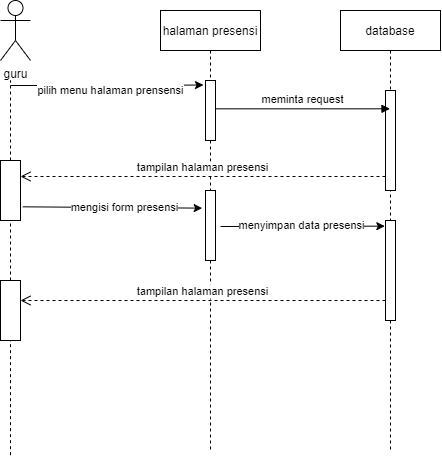

The diagram above was exported from draw.io. Its source (the exported page's mxGraphModel, read from the mxfile embedded in the PNG):
<mxGraphModel dx="865" dy="428" grid="1" gridSize="10" guides="1" tooltips="1" connect="1" arrows="1" fold="1" page="1" pageScale="1" pageWidth="850" pageHeight="1100" math="0" shadow="0">
  <root>
    <mxCell id="0" />
    <mxCell id="1" parent="0" />
    <mxCell id="3nuBFxr9cyL0pnOWT2aG-1" value="halaman presensi" style="shape=umlLifeline;perimeter=lifelinePerimeter;container=1;collapsible=0;recursiveResize=0;rounded=0;shadow=0;strokeWidth=1;" parent="1" vertex="1">
      <mxGeometry x="310" y="50" width="100" height="440" as="geometry" />
    </mxCell>
    <mxCell id="3nuBFxr9cyL0pnOWT2aG-2" value="" style="points=[];perimeter=orthogonalPerimeter;rounded=0;shadow=0;strokeWidth=1;" parent="3nuBFxr9cyL0pnOWT2aG-1" vertex="1">
      <mxGeometry x="45" y="70" width="10" height="60" as="geometry" />
    </mxCell>
    <mxCell id="xIV7UdUTuQmgwy7l-2oc-9" value="" style="points=[];perimeter=orthogonalPerimeter;rounded=0;shadow=0;strokeWidth=1;" vertex="1" parent="3nuBFxr9cyL0pnOWT2aG-1">
      <mxGeometry x="45" y="180" width="10" height="70" as="geometry" />
    </mxCell>
    <mxCell id="3nuBFxr9cyL0pnOWT2aG-5" value="database" style="shape=umlLifeline;perimeter=lifelinePerimeter;container=1;collapsible=0;recursiveResize=0;rounded=0;shadow=0;strokeWidth=1;" parent="1" vertex="1">
      <mxGeometry x="490" y="50" width="100" height="440" as="geometry" />
    </mxCell>
    <mxCell id="3nuBFxr9cyL0pnOWT2aG-6" value="" style="points=[];perimeter=orthogonalPerimeter;rounded=0;shadow=0;strokeWidth=1;" parent="3nuBFxr9cyL0pnOWT2aG-5" vertex="1">
      <mxGeometry x="45" y="80" width="10" height="100" as="geometry" />
    </mxCell>
    <mxCell id="xIV7UdUTuQmgwy7l-2oc-12" value="" style="points=[];perimeter=orthogonalPerimeter;rounded=0;shadow=0;strokeWidth=1;" vertex="1" parent="3nuBFxr9cyL0pnOWT2aG-5">
      <mxGeometry x="45" y="210" width="10" height="100" as="geometry" />
    </mxCell>
    <mxCell id="xIV7UdUTuQmgwy7l-2oc-13" value="" style="endArrow=classic;html=1;rounded=0;entryX=-0.333;entryY=0.252;entryDx=0;entryDy=0;entryPerimeter=0;" edge="1" parent="3nuBFxr9cyL0pnOWT2aG-5">
      <mxGeometry width="50" height="50" relative="1" as="geometry">
        <mxPoint x="-120" y="216" as="sourcePoint" />
        <mxPoint x="44.33000000000004" y="215.66000000000008" as="targetPoint" />
      </mxGeometry>
    </mxCell>
    <mxCell id="xIV7UdUTuQmgwy7l-2oc-14" value="menyimpan data presensi" style="edgeLabel;html=1;align=center;verticalAlign=middle;resizable=0;points=[];" vertex="1" connectable="0" parent="xIV7UdUTuQmgwy7l-2oc-13">
      <mxGeometry x="0.1279" relative="1" as="geometry">
        <mxPoint x="-12" y="-1" as="offset" />
      </mxGeometry>
    </mxCell>
    <mxCell id="3nuBFxr9cyL0pnOWT2aG-7" value="tampilan halaman presensi" style="verticalAlign=bottom;endArrow=open;dashed=1;endSize=8;shadow=0;strokeWidth=1;" parent="1" source="3nuBFxr9cyL0pnOWT2aG-6" edge="1">
      <mxGeometry relative="1" as="geometry">
        <mxPoint x="170" y="216" as="targetPoint" />
      </mxGeometry>
    </mxCell>
    <mxCell id="3nuBFxr9cyL0pnOWT2aG-8" value="meminta request" style="verticalAlign=bottom;endArrow=block;shadow=0;strokeWidth=1;exitX=1;exitY=0.472;exitDx=0;exitDy=0;exitPerimeter=0;" parent="1" source="3nuBFxr9cyL0pnOWT2aG-2" target="3nuBFxr9cyL0pnOWT2aG-5" edge="1">
      <mxGeometry relative="1" as="geometry">
        <mxPoint x="400" y="130" as="sourcePoint" />
        <mxPoint x="530" y="130" as="targetPoint" />
      </mxGeometry>
    </mxCell>
    <mxCell id="xIV7UdUTuQmgwy7l-2oc-2" value="guru" style="shape=umlActor;verticalLabelPosition=bottom;verticalAlign=top;html=1;outlineConnect=0;" vertex="1" parent="1">
      <mxGeometry x="150" y="40" width="30" height="60" as="geometry" />
    </mxCell>
    <mxCell id="xIV7UdUTuQmgwy7l-2oc-3" value="" style="endArrow=none;dashed=1;html=1;rounded=0;startArrow=none;" edge="1" parent="1" source="xIV7UdUTuQmgwy7l-2oc-7">
      <mxGeometry width="50" height="50" relative="1" as="geometry">
        <mxPoint x="160" y="340" as="sourcePoint" />
        <mxPoint x="160" y="120" as="targetPoint" />
      </mxGeometry>
    </mxCell>
    <mxCell id="xIV7UdUTuQmgwy7l-2oc-4" value="" style="endArrow=classic;html=1;rounded=0;entryX=-0.2;entryY=0.075;entryDx=0;entryDy=0;entryPerimeter=0;" edge="1" parent="1" target="3nuBFxr9cyL0pnOWT2aG-2">
      <mxGeometry width="50" height="50" relative="1" as="geometry">
        <mxPoint x="160" y="125" as="sourcePoint" />
        <mxPoint x="160" y="150" as="targetPoint" />
        <Array as="points">
          <mxPoint x="280" y="125" />
        </Array>
      </mxGeometry>
    </mxCell>
    <mxCell id="xIV7UdUTuQmgwy7l-2oc-6" value="pilih menu halaman prensensi" style="edgeLabel;html=1;align=center;verticalAlign=middle;resizable=0;points=[];" vertex="1" connectable="0" parent="xIV7UdUTuQmgwy7l-2oc-4">
      <mxGeometry x="0.2913" relative="1" as="geometry">
        <mxPoint x="-25" y="5" as="offset" />
      </mxGeometry>
    </mxCell>
    <mxCell id="xIV7UdUTuQmgwy7l-2oc-7" value="" style="points=[];perimeter=orthogonalPerimeter;rounded=0;shadow=0;strokeWidth=1;" vertex="1" parent="1">
      <mxGeometry x="150" y="200" width="20" height="60" as="geometry" />
    </mxCell>
    <mxCell id="xIV7UdUTuQmgwy7l-2oc-8" value="" style="endArrow=none;dashed=1;html=1;rounded=0;startArrow=none;" edge="1" parent="1" source="xIV7UdUTuQmgwy7l-2oc-16" target="xIV7UdUTuQmgwy7l-2oc-7">
      <mxGeometry width="50" height="50" relative="1" as="geometry">
        <mxPoint x="160" y="494.66664632161456" as="sourcePoint" />
        <mxPoint x="160" y="120" as="targetPoint" />
      </mxGeometry>
    </mxCell>
    <mxCell id="xIV7UdUTuQmgwy7l-2oc-10" value="" style="endArrow=classic;html=1;rounded=0;exitX=1.117;exitY=0.772;exitDx=0;exitDy=0;exitPerimeter=0;entryX=-0.333;entryY=0.252;entryDx=0;entryDy=0;entryPerimeter=0;" edge="1" parent="1" source="xIV7UdUTuQmgwy7l-2oc-7" target="xIV7UdUTuQmgwy7l-2oc-9">
      <mxGeometry width="50" height="50" relative="1" as="geometry">
        <mxPoint x="220" y="290" as="sourcePoint" />
        <mxPoint x="360" y="246" as="targetPoint" />
      </mxGeometry>
    </mxCell>
    <mxCell id="xIV7UdUTuQmgwy7l-2oc-11" value="mengisi form presensi" style="edgeLabel;html=1;align=center;verticalAlign=middle;resizable=0;points=[];" vertex="1" connectable="0" parent="xIV7UdUTuQmgwy7l-2oc-10">
      <mxGeometry x="0.1279" relative="1" as="geometry">
        <mxPoint as="offset" />
      </mxGeometry>
    </mxCell>
    <mxCell id="xIV7UdUTuQmgwy7l-2oc-15" value="tampilan halaman presensi" style="verticalAlign=bottom;endArrow=open;dashed=1;endSize=8;shadow=0;strokeWidth=1;" edge="1" parent="1">
      <mxGeometry relative="1" as="geometry">
        <mxPoint x="170" y="340" as="targetPoint" />
        <mxPoint x="535" y="340" as="sourcePoint" />
      </mxGeometry>
    </mxCell>
    <mxCell id="xIV7UdUTuQmgwy7l-2oc-16" value="" style="points=[];perimeter=orthogonalPerimeter;rounded=0;shadow=0;strokeWidth=1;" vertex="1" parent="1">
      <mxGeometry x="150" y="320" width="20" height="60" as="geometry" />
    </mxCell>
    <mxCell id="xIV7UdUTuQmgwy7l-2oc-17" value="" style="endArrow=none;dashed=1;html=1;rounded=0;" edge="1" parent="1" target="xIV7UdUTuQmgwy7l-2oc-16">
      <mxGeometry width="50" height="50" relative="1" as="geometry">
        <mxPoint x="160" y="494.6666463216145" as="sourcePoint" />
        <mxPoint x="160" y="260" as="targetPoint" />
      </mxGeometry>
    </mxCell>
  </root>
</mxGraphModel>